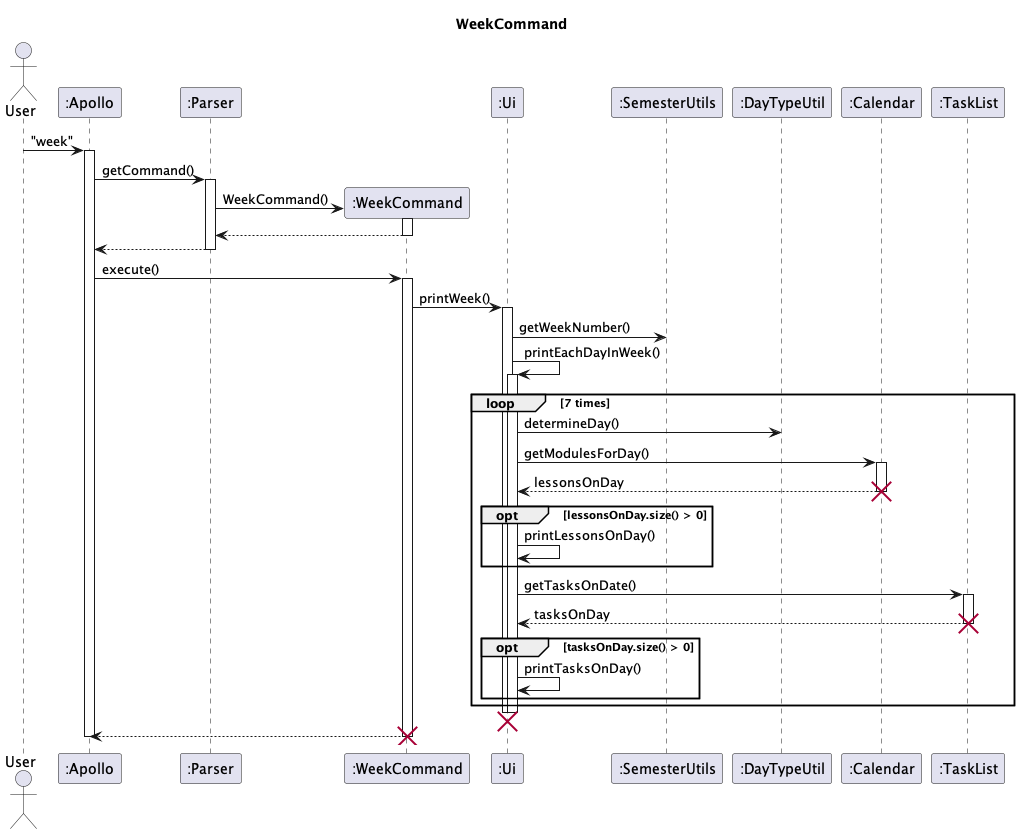

The diagram above was rendered by PlantUML. Its source (embedded in the PNG):
@startuml
'https://plantuml.com/sequence-diagram

skinparam maxMessageSize 100

title WeekCommand

actor User
participant ":Apollo" as Apollo
participant ":Parser" as Parser
participant ":WeekCommand" as week
participant ":Ui" as Ui
participant ":SemesterUtils" as SemUtils
participant ":DayTypeUtil" as DayTypeUtil
participant ":Calendar" as Calendar
participant ":TaskList" as TaskList

User -> Apollo : "week"
activate Apollo
Apollo -> Parser : getCommand()
activate Parser
Parser -> week** : WeekCommand()
week++
return
return

Apollo -> week : execute()
activate week


week -> Ui : printWeek()
activate Ui
Ui -> SemUtils : getWeekNumber()

Ui -> Ui++ : printEachDayInWeek()

loop 7 times
    Ui -> DayTypeUtil : determineDay()

    Ui -> Calendar : getModulesForDay()
    activate Calendar
    Calendar --> Ui : lessonsOnDay
    destroy Calendar
    opt lessonsOnDay.size() > 0
    Ui -> Ui : printLessonsOnDay()
    end

    Ui -> TaskList : getTasksOnDate()
    activate TaskList
    TaskList --> Ui : tasksOnDay
    destroy TaskList
    opt tasksOnDay.size() > 0
    Ui -> Ui : printTasksOnDay()
    end
end
Ui--
destroy Ui
week --> Apollo
destroy week
Apollo--

@enduml